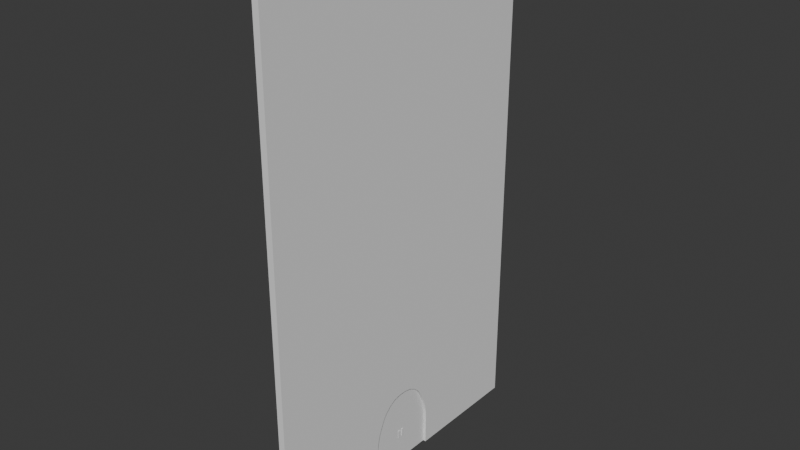 # Source: door.blend  (saved by Blender 4.0.36; exported with 4.5.12 LTS)
import bpy
from mathutils import Matrix  # noqa: F401  (used for matrix-valued properties, if any)

bpy.ops.wm.read_factory_settings(use_empty=True)
scene = bpy.context.scene
scene.name = 'Scene'

# ---- collections
col_collection = bpy.data.collections.new('Collection'); scene.collection.children.link(col_collection)

# ---- node groups
ng_auto_smooth = bpy.data.node_groups.new('Auto Smooth', 'GeometryNodeTree')
_s = ng_auto_smooth.interface.new_socket(name='Geometry', in_out='OUTPUT', socket_type='NodeSocketGeometry')
_s = ng_auto_smooth.interface.new_socket(name='Geometry', in_out='INPUT', socket_type='NodeSocketGeometry')
_s = ng_auto_smooth.interface.new_socket(name='Angle', in_out='INPUT', socket_type='NodeSocketFloat')
_s.subtype = 'ANGLE'
_s.min_value = 0.0
_s.max_value = 3.142
ng_auto_smooth.is_modifier = True
_N = ng_auto_smooth.nodes; _L = ng_auto_smooth.links
n0 = _N.new('NodeGroupOutput'); n0.name = 'Group Output'; n0.location = (480, -100)
n1 = _N.new('NodeGroupInput'); n1.name = 'Group Input'; n1.location = (-420, -300)
n2 = _N.new('NodeGroupInput'); n2.name = 'Group Input.001'; n2.location = (-60, -100)
n3 = _N.new('GeometryNodeSetShadeSmooth'); n3.name = 'Set Shade Smooth'; n3.location = (120, -100)
n3.domain = 'EDGE'
n4 = _N.new('GeometryNodeSetShadeSmooth'); n4.name = 'Set Shade Smooth.001'; n4.location = (300, -100)
n5 = _N.new('GeometryNodeInputMeshEdgeAngle'); n5.name = 'Edge Angle'; n5.location = (-420, -220)
n6 = _N.new('GeometryNodeInputEdgeSmooth'); n6.name = 'Is Edge Smooth'; n6.location = (-60, -160)
n7 = _N.new('GeometryNodeInputShadeSmooth'); n7.name = 'Is Face Smooth'; n7.location = (-240, -340)
n8 = _N.new('FunctionNodeBooleanMath'); n8.name = 'Boolean Math'; n8.location = (-60, -220)
n9 = _N.new('FunctionNodeCompare'); n9.name = 'Compare'; n9.location = (-240, -180)
n9.operation = 'LESS_EQUAL'
_L.new(n5.outputs[0], n9.inputs[0])
_L.new(n4.outputs[0], n0.inputs[0])
_L.new(n1.outputs[1], n9.inputs[1])
_L.new(n9.outputs[0], n8.inputs[0])
_L.new(n7.outputs[0], n8.inputs[1])
_L.new(n2.outputs[0], n3.inputs[0])
_L.new(n6.outputs[0], n3.inputs[1])
_L.new(n3.outputs[0], n4.inputs[0])
_L.new(n8.outputs[0], n3.inputs[2])
n0.is_active_output = True

# ---- world
world_world = bpy.data.worlds.new('World'); scene.world = world_world
world_world.use_nodes = True; world_world.node_tree.nodes.clear()
_N = world_world.node_tree.nodes; _L = world_world.node_tree.links
n0 = _N.new('ShaderNodeOutputWorld'); n0.name = 'World Output'; n0.location = (300, 300)
n1 = _N.new('ShaderNodeBackground'); n1.name = 'Background'; n1.location = (10, 300)
n1.inputs[0].default_value = (0.05088, 0.05088, 0.05088, 1.0)
_L.new(n1.outputs[0], n0.inputs[0])
n0.is_active_output = True
world_world.color = (0.05088, 0.05088, 0.05088)
world_world.use_sun_shadow = False
world_world.sun_shadow_jitter_overblur = 0.0

# ---- meshes
me_x = bpy.data.meshes.new('큐브')
me_x.from_pydata([(-0.143, -6.903, 0.02152), (-0.143, -6.903, 22.81), (-0.143, 6.903, 0.02152), (-0.143, 6.903, 22.81), (0.143, -6.903, 0.02152), (0.143, -6.903, 22.81), (0.143, 6.903, 0.02152), (0.143, 6.903, 22.81), (-0.143, 1.599, 0.02152), (-0.143, -1.599, 0.02152), (-0.143, -2.435, 22.81), (-0.143, 0.0, 22.81), (-0.143, 2.435, 22.81), (0.143, -1.599, 0.02152), (0.143, 1.599, 0.02152), (0.143, 2.435, 22.81), (0.143, 0.0, 22.81), (0.143, -2.435, 22.81), (-0.143, 0.8117, 22.81), (-0.143, 1.623, 22.81), (0.143, 1.623, 22.81), (0.143, 0.8117, 22.81), (-0.143, -1.623, 22.81), (-0.143, -0.8117, 22.81), (0.143, -0.8117, 22.81), (0.143, -1.623, 22.81), (-0.143, 0.4824, 3.448), (-0.143, -0.4824, 3.448), (-0.143, 0.0, 4.128), (-0.143, 0.1766, 3.509), (-0.143, -0.1766, 3.509), (0.143, -0.4824, 3.448), (0.143, 0.4824, 3.448), (0.143, 0.0, 4.128), (0.143, -0.1766, 3.509), (0.143, 0.1766, 3.509), (-0.143, 1.608, 1.399), (-0.143, 1.407, 2.373), (-0.143, 1.623, 2.421), (-0.143, 1.591, 1.717), (-0.143, 1.514, 2.073), (-0.143, 1.206, 2.806), (-0.143, 0.5072, 3.439), (-0.143, 0.9849, 3.781), (-0.143, 1.033, 3.061), (-0.143, 0.7773, 3.292), (0.143, 0.5072, 3.439), (0.143, 1.206, 2.806), (0.143, 0.9849, 3.781), (0.143, 0.7773, 3.292), (0.143, 1.033, 3.061), (0.143, 1.407, 2.373), (0.143, 1.608, 1.399), (0.143, 1.623, 2.421), (0.143, 1.514, 2.073), (0.143, 1.591, 1.717), (-0.143, -0.5072, 3.439), (-0.143, -1.206, 2.806), (-0.143, -0.9849, 3.781), (-0.143, -0.7773, 3.292), (-0.143, -1.033, 3.061), (-0.143, -1.407, 2.373), (-0.143, -1.608, 1.399), (-0.143, -1.623, 2.421), (-0.143, -1.514, 2.073), (-0.143, -1.591, 1.717), (0.143, -1.608, 1.399), (0.143, -1.407, 2.373), (0.143, -1.623, 2.421), (0.143, -1.591, 1.717), (0.143, -1.514, 2.073), (0.143, -1.206, 2.806), (0.143, -0.5072, 3.439), (0.143, -0.9849, 3.781), (0.143, -1.033, 3.061), (0.143, -0.7773, 3.292)], [], [(8, 12, 3, 2), (2, 3, 7, 6), (13, 17, 5, 4), (4, 5, 1, 0), (9, 13, 4, 0), (17, 10, 1, 5), (7, 3, 12, 15), (21, 18, 11, 16), (25, 22, 10, 17), (2, 6, 14, 8), (27, 31, 72, 56), (66, 68, 25, 17, 13), (6, 7, 15, 14), (8, 14, 52, 36), (71, 73, 24, 25, 68, 67), (0, 1, 10, 9), (42, 46, 32, 26), (37, 51, 47, 41), (56, 58, 23, 11, 28, 27), (36, 38, 19, 12, 8), (57, 71, 67, 61), (14, 15, 20, 53, 52), (41, 43, 18, 19, 38, 37), (51, 53, 20, 21, 48, 47), (15, 12, 19, 20), (20, 19, 18, 21), (62, 66, 13, 9), (9, 10, 22, 63, 62), (46, 48, 21, 16, 33, 32), (31, 33, 16, 24, 73, 72), (61, 63, 22, 23, 58, 57), (16, 11, 23, 24), (24, 23, 22, 25), (26, 29, 28), (29, 30, 28), (30, 27, 28), (31, 34, 33), (34, 35, 33), (35, 32, 33), (36, 39, 38), (39, 40, 38), (40, 37, 38), (41, 44, 43), (44, 45, 43), (45, 42, 43), (46, 49, 48), (49, 50, 48), (50, 47, 48), (51, 54, 53), (54, 55, 53), (55, 52, 53), (56, 59, 58), (59, 60, 58), (60, 57, 58), (61, 64, 63), (64, 65, 63), (65, 62, 63), (66, 69, 68), (69, 70, 68), (70, 67, 68), (71, 74, 73), (74, 75, 73), (75, 72, 73), (31, 27, 30, 34), (34, 30, 29, 35), (35, 29, 26, 32), (51, 37, 40, 54), (54, 40, 39, 55), (55, 39, 36, 52), (46, 42, 45, 49), (49, 45, 44, 50), (50, 44, 41, 47), (71, 57, 60, 74), (74, 60, 59, 75), (75, 59, 56, 72), (66, 62, 65, 69), (69, 65, 64, 70), (70, 64, 61, 67), (26, 28, 11, 18, 43, 42)])
me_x.polygons.foreach_set('use_smooth', [True] * 79)
_uv = me_x.uv_layers.new(name='UV 맵')
_uv.uv.foreach_set('vector', [0.375, 0.1875, 0.625, 0.1875, 0.625, 0.25, 0.375, 0.25, 0.375, 0.25, 0.625, 0.25, 0.625, 0.5, 0.375, 0.5, 0.375, 0.6875, 0.625, 0.6875, 0.625, 0.75, 0.375, 0.75, 0.375, 0.75, 0.625, 0.75, 0.625, 1.0, 0.375, 1.0, 0.125, 0.6875, 0.375, 0.6875, 0.375, 0.75, 0.125, 0.75, 0.625, 0.6875, 0.875, 0.6875, 0.875, 0.75, 0.625, 0.75, 0.625, 0.5, 0.875, 0.5, 0.875, 0.5625, 0.625, 0.5625, 0.625, 0.6042, 0.875, 0.6042, 0.875, 0.625, 0.625, 0.625, 0.625, 0.6667, 0.875, 0.6667, 0.875, 0.6875, 0.625, 0.6875, 0.125, 0.5, 0.375, 0.5, 0.375, 0.5625, 0.125, 0.5625, 0.125, 0.6352, 0.375, 0.6352, 0.375, 0.6357, 0.125, 0.6357, 0.375, 0.6723, 0.3811, 0.6667, 0.625, 0.6667, 0.625, 0.6875, 0.375, 0.6875, 0.375, 0.5, 0.625, 0.5, 0.625, 0.5625, 0.375, 0.5625, 0.125, 0.5625, 0.375, 0.5625, 0.375, 0.5777, 0.125, 0.5777, 0.375, 0.6529, 0.3815, 0.6458, 0.625, 0.6458, 0.625, 0.6667, 0.3811, 0.6667, 0.375, 0.6596, 0.375, 0.0, 0.625, 0.0, 0.625, 0.0625, 0.375, 0.0625, 0.125, 0.6143, 0.375, 0.6143, 0.375, 0.6148, 0.125, 0.6148, 0.125, 0.5904, 0.375, 0.5904, 0.375, 0.5971, 0.125, 0.5971, 0.375, 0.1143, 0.3815, 0.1042, 0.625, 0.1042, 0.625, 0.125, 0.3817, 0.125, 0.375, 0.1148, 0.375, 0.1723, 0.3811, 0.1667, 0.625, 0.1667, 0.625, 0.1875, 0.375, 0.1875, 0.125, 0.6529, 0.375, 0.6529, 0.375, 0.6596, 0.125, 0.6596, 0.375, 0.5625, 0.625, 0.5625, 0.625, 0.5833, 0.3811, 0.5833, 0.375, 0.5777, 0.375, 0.1529, 0.3815, 0.1458, 0.625, 0.1458, 0.625, 0.1667, 0.3811, 0.1667, 0.375, 0.1596, 0.375, 0.5904, 0.3811, 0.5833, 0.625, 0.5833, 0.625, 0.6042, 0.3815, 0.6042, 0.375, 0.5971, 0.625, 0.5625, 0.875, 0.5625, 0.875, 0.5833, 0.625, 0.5833, 0.625, 0.5833, 0.875, 0.5833, 0.875, 0.6042, 0.625, 0.6042, 0.125, 0.6723, 0.375, 0.6723, 0.375, 0.6875, 0.125, 0.6875, 0.375, 0.0625, 0.625, 0.0625, 0.625, 0.08333, 0.3811, 0.08333, 0.375, 0.0777, 0.375, 0.6143, 0.3815, 0.6042, 0.625, 0.6042, 0.625, 0.625, 0.3817, 0.625, 0.375, 0.6148, 0.375, 0.6352, 0.3817, 0.625, 0.625, 0.625, 0.625, 0.6458, 0.3815, 0.6458, 0.375, 0.6357, 0.375, 0.09043, 0.3811, 0.08333, 0.625, 0.08333, 0.625, 0.1042, 0.3815, 0.1042, 0.375, 0.09707, 0.625, 0.625, 0.875, 0.625, 0.875, 0.6458, 0.625, 0.6458, 0.625, 0.6458, 0.875, 0.6458, 0.875, 0.6667, 0.625, 0.6667, 0.375, 0.125, 0.375, 0.125, 0.3817, 0.125, 0.375, 0.125, 0.375, 0.121, 0.3817, 0.125, 0.375, 0.121, 0.375, 0.1148, 0.3817, 0.125, 0.375, 0.6352, 0.375, 0.629, 0.3817, 0.625, 0.375, 0.629, 0.375, 0.6224, 0.3817, 0.625, 0.375, 0.6224, 0.375, 0.6171, 0.3817, 0.625, 0.375, 0.1723, 0.375, 0.1688, 0.3811, 0.1667, 0.375, 0.1688, 0.377, 0.1667, 0.3811, 0.1667, 0.377, 0.1667, 0.3805, 0.1667, 0.3811, 0.1667, 0.375, 0.1529, 0.375, 0.1487, 0.3815, 0.1458, 0.375, 0.1487, 0.3753, 0.1458, 0.3815, 0.1458, 0.3753, 0.1458, 0.3772, 0.1458, 0.3815, 0.1458, 0.375, 0.6143, 0.375, 0.6083, 0.3815, 0.6042, 0.375, 0.6083, 0.375, 0.602, 0.3815, 0.6042, 0.375, 0.602, 0.375, 0.5971, 0.3815, 0.6042, 0.375, 0.5904, 0.375, 0.586, 0.3811, 0.5833, 0.375, 0.586, 0.375, 0.5811, 0.3811, 0.5833, 0.375, 0.5811, 0.375, 0.5769, 0.3811, 0.5833, 0.3772, 0.1042, 0.3753, 0.1042, 0.3815, 0.1042, 0.3753, 0.1042, 0.375, 0.1013, 0.3815, 0.1042, 0.375, 0.1013, 0.375, 0.09707, 0.3815, 0.1042, 0.3805, 0.08333, 0.377, 0.08333, 0.3811, 0.08333, 0.377, 0.08333, 0.375, 0.08119, 0.3811, 0.08333, 0.375, 0.08119, 0.375, 0.0777, 0.3811, 0.08333, 0.375, 0.6723, 0.375, 0.6688, 0.3811, 0.6667, 0.375, 0.6688, 0.375, 0.6649, 0.3811, 0.6667, 0.375, 0.6649, 0.375, 0.6616, 0.3811, 0.6667, 0.375, 0.6529, 0.375, 0.6487, 0.3815, 0.6458, 0.375, 0.6487, 0.375, 0.6443, 0.3815, 0.6458, 0.375, 0.6443, 0.375, 0.6409, 0.3815, 0.6458, 0.375, 0.6352, 0.125, 0.6352, 0.125, 0.629, 0.375, 0.629, 0.375, 0.629, 0.125, 0.629, 0.125, 0.621, 0.375, 0.621, 0.375, 0.621, 0.125, 0.621, 0.125, 0.6148, 0.375, 0.6148, 0.375, 0.5904, 0.125, 0.5904, 0.125, 0.586, 0.375, 0.586, 0.375, 0.586, 0.125, 0.586, 0.125, 0.5812, 0.375, 0.5812, 0.375, 0.5812, 0.125, 0.5812, 0.125, 0.5777, 0.375, 0.5777, 0.375, 0.6143, 0.125, 0.6143, 0.125, 0.6083, 0.375, 0.6083, 0.375, 0.6083, 0.125, 0.6083, 0.125, 0.6013, 0.375, 0.6013, 0.375, 0.6013, 0.125, 0.6013, 0.125, 0.5971, 0.375, 0.5971, 0.375, 0.6529, 0.125, 0.6529, 0.125, 0.6487, 0.375, 0.6487, 0.375, 0.6487, 0.125, 0.6487, 0.125, 0.6417, 0.375, 0.6417, 0.375, 0.6417, 0.125, 0.6417, 0.125, 0.6357, 0.375, 0.6357, 0.375, 0.6723, 0.125, 0.6723, 0.125, 0.6688, 0.375, 0.6688, 0.375, 0.6688, 0.125, 0.6688, 0.125, 0.664, 0.375, 0.664, 0.375, 0.664, 0.125, 0.664, 0.125, 0.6596, 0.375, 0.6596, 0.375, 0.1352, 0.3817, 0.125, 0.625, 0.125, 0.625, 0.1458, 0.3815, 0.1458, 0.375, 0.1357])
me_x.update()
me_001 = bpy.data.meshes.new('큐브.001')
me_001.from_pydata([(-0.01913, -2.0, 0.02026), (-0.01913, -2.0, 3.527), (-0.01913, -0.0004305, 0.02026), (-0.01913, -0.0004305, 3.527), (0.01913, -2.0, 0.02026), (0.01913, -2.0, 3.527), (0.01913, -0.0004305, 0.02026), (0.01913, -0.0004305, 3.527)], [], [(0, 1, 3, 2), (2, 3, 7, 6), (6, 7, 5, 4), (4, 5, 1, 0), (2, 6, 4, 0), (7, 3, 1, 5)])
_uv = me_001.uv_layers.new(name='UV 맵')
_uv.uv.foreach_set('vector', [0.375, 0.0, 0.625, 0.0, 0.625, 0.25, 0.375, 0.25, 0.375, 0.25, 0.625, 0.25, 0.625, 0.5, 0.375, 0.5, 0.375, 0.5, 0.625, 0.5, 0.625, 0.75, 0.375, 0.75, 0.375, 0.75, 0.625, 0.75, 0.625, 1.0, 0.375, 1.0, 0.125, 0.5, 0.375, 0.5, 0.375, 0.75, 0.125, 0.75, 0.625, 0.5, 0.875, 0.5, 0.875, 0.75, 0.625, 0.75])
me_001.update()
me_002 = bpy.data.meshes.new('큐브.002')
me_002.from_pydata([(-0.01913, 0.000321, 0.02026), (-0.01913, 0.000321, 3.527), (-0.01913, 2.0, 0.02026), (-0.01913, 2.0, 3.527), (0.01913, 0.000321, 0.02026), (0.01913, 0.000321, 3.527), (0.01913, 2.0, 0.02026), (0.01913, 2.0, 3.527)], [], [(0, 1, 3, 2), (2, 3, 7, 6), (6, 7, 5, 4), (4, 5, 1, 0), (2, 6, 4, 0), (7, 3, 1, 5)])
_uv = me_002.uv_layers.new(name='UV 맵')
_uv.uv.foreach_set('vector', [0.375, 0.0, 0.625, 0.0, 0.625, 0.25, 0.375, 0.25, 0.375, 0.25, 0.625, 0.25, 0.625, 0.5, 0.375, 0.5, 0.375, 0.5, 0.625, 0.5, 0.625, 0.75, 0.375, 0.75, 0.375, 0.75, 0.625, 0.75, 0.625, 1.0, 0.375, 1.0, 0.125, 0.5, 0.375, 0.5, 0.375, 0.75, 0.125, 0.75, 0.625, 0.5, 0.875, 0.5, 0.875, 0.75, 0.625, 0.75])
me_002.update()
me_004 = bpy.data.meshes.new('큐브.004')
me_004.from_pydata([(0.00049, -0.16, 1.197), (0.00049, -0.16, 1.557), (0.00049, -0.06746, 1.197), (0.00049, -0.06746, 1.557), (0.04075, -0.06746, 1.197), (0.04075, -0.06746, 1.557), (0.04075, -0.16, 1.197), (0.04075, -0.16, 1.557), (0.009676, -0.06746, 1.197), (0.009676, -0.16, 1.557), (0.009676, -0.06746, 1.557), (0.009676, -0.16, 1.197), (0.00049, -0.16, 1.538), (0.00049, -0.06746, 1.538), (0.04962, -0.06746, 1.538), (0.04962, -0.16, 1.538), (0.04075, -0.1177, 1.538), (0.04075, -0.06746, 1.538), (0.009676, -0.06746, 1.538), (0.00049, -0.06746, 1.219), (0.04962, -0.06746, 1.219), (0.04962, -0.16, 1.219), (0.04075, -0.1177, 1.219), (0.04075, -0.06746, 1.219), (0.009676, -0.06746, 1.219), (0.00049, -0.16, 1.219), (0.04075, -0.16, 1.197), (0.04962, -0.16, 1.217), (0.04519, -0.16, 1.2), (0.04844, -0.16, 1.207), (0.04962, -0.16, 1.538), (0.04075, -0.16, 1.557), (0.04844, -0.16, 1.548), (0.04519, -0.16, 1.555), (0.04962, -0.06746, 1.217), (0.04075, -0.06746, 1.197), (0.04844, -0.06746, 1.207), (0.04519, -0.06746, 1.2), (0.04075, -0.06746, 1.557), (0.04962, -0.06746, 1.538), (0.04519, -0.06746, 1.555), (0.04844, -0.06746, 1.548), (0.04075, -0.1536, 1.538), (0.04717, -0.16, 1.545), (0.04161, -0.1568, 1.539), (0.04396, -0.1591, 1.542), (0.009676, -0.16, 1.545), (0.00325, -0.16, 1.538), (0.009676, -0.1568, 1.539), (0.009676, -0.1591, 1.542), (0.04075, -0.1536, 1.219), (0.04717, -0.16, 1.212), (0.04161, -0.1568, 1.218), (0.04396, -0.1591, 1.215), (0.009676, -0.16, 1.212), (0.00325, -0.16, 1.219), (0.009676, -0.1591, 1.215), (0.009676, -0.1568, 1.218)], [], [(12, 1, 3, 13), (4, 23, 20, 34, 36, 37, 35), (38, 5, 7, 31), (10, 3, 1, 9), (21, 15, 43, 51), (8, 4, 6, 11), (14, 39, 30, 15), (18, 10, 5, 17), (13, 3, 10, 18), (2, 8, 11, 0), (5, 10, 9, 7), (19, 13, 18, 24), (24, 18, 17, 23), (16, 22, 50, 42), (20, 14, 15, 21), (23, 17, 14, 20), (25, 12, 13, 19), (0, 25, 19, 2), (17, 5, 38, 40, 41, 39, 14), (11, 54, 55, 25, 0), (4, 35, 26, 6), (8, 24, 23, 4), (2, 19, 24, 8), (15, 30, 32, 33, 31, 7, 43), (47, 46, 9, 1, 12), (6, 51, 54, 11), (26, 28, 29, 27, 21, 51, 6), (26, 35, 37, 28), (28, 37, 36, 29), (29, 36, 34, 27), (38, 31, 33, 40), (40, 33, 32, 41), (41, 32, 30, 39), (34, 20, 21, 27), (43, 46, 49, 45), (45, 49, 48, 44), (42, 50, 52, 44), (44, 52, 53, 45), (45, 53, 51, 43), (52, 57, 56, 53), (53, 56, 54, 51), (43, 7, 9, 46)])
_uv = me_004.uv_layers.new(name='UV 맵')
_uv.uv.foreach_set('vector', [0.6118, 0.0, 0.625, 0.0, 0.625, 0.25, 0.6118, 0.25, 0.375, 0.4776, 0.3898, 0.4776, 0.3898, 0.5, 0.3888, 0.5, 0.3819, 0.497, 0.3769, 0.4888, 0.375, 0.4776, 0.6474, 0.5, 0.6474, 0.5, 0.6474, 0.75, 0.6474, 0.75, 0.8519, 0.5, 0.875, 0.5, 0.875, 0.75, 0.8519, 0.75, 0.3898, 0.75, 0.6118, 0.75, 0.6163, 0.7562, 0.3853, 0.7562, 0.1481, 0.5, 0.3526, 0.5, 0.3526, 0.75, 0.1481, 0.75, 0.6118, 0.5, 0.6118, 0.5, 0.6118, 0.75, 0.6118, 0.75, 0.6118, 0.2731, 0.625, 0.2731, 0.625, 0.4776, 0.6118, 0.4776, 0.6118, 0.25, 0.625, 0.25, 0.625, 0.2731, 0.6118, 0.2731, 0.125, 0.5, 0.1481, 0.5, 0.1481, 0.75, 0.125, 0.75, 0.6474, 0.5, 0.8519, 0.5, 0.8519, 0.75, 0.6474, 0.75, 0.3898, 0.25, 0.6118, 0.25, 0.6118, 0.2731, 0.3898, 0.2731, 0.3898, 0.2731, 0.6118, 0.2731, 0.6118, 0.4776, 0.3898, 0.4776, 0.6118, 0.7724, 0.3898, 0.7724, 0.3898, 0.7724, 0.6118, 0.7724, 0.3898, 0.5, 0.6118, 0.5, 0.6118, 0.75, 0.3898, 0.75, 0.3898, 0.4776, 0.6118, 0.4776, 0.6118, 0.5, 0.3898, 0.5, 0.3898, 0.0, 0.6118, 0.0, 0.6118, 0.25, 0.3898, 0.25, 0.375, 0.0, 0.3898, 0.0, 0.3898, 0.25, 0.375, 0.25, 0.6118, 0.4776, 0.625, 0.4776, 0.625, 0.4776, 0.6232, 0.4888, 0.6184, 0.497, 0.6118, 0.5, 0.6118, 0.5, 0.375, 0.9769, 0.3853, 0.9769, 0.3898, 0.993, 0.3898, 1.0, 0.375, 1.0, 0.3526, 0.5, 0.3526, 0.5, 0.3526, 0.75, 0.3526, 0.75, 0.375, 0.2731, 0.3898, 0.2731, 0.3898, 0.4776, 0.375, 0.4776, 0.375, 0.25, 0.3898, 0.25, 0.3898, 0.2731, 0.375, 0.2731, 0.6118, 0.75, 0.6118, 0.75, 0.6184, 0.753, 0.6232, 0.7612, 0.625, 0.7724, 0.625, 0.7724, 0.6163, 0.7562, 0.6118, 0.993, 0.6163, 0.9769, 0.625, 0.9769, 0.625, 1.0, 0.6118, 1.0, 0.375, 0.7724, 0.3853, 0.7562, 0.3853, 0.9769, 0.375, 0.9769, 0.375, 0.7724, 0.3769, 0.7612, 0.3819, 0.753, 0.3888, 0.75, 0.3898, 0.75, 0.3853, 0.7562, 0.375, 0.7724, 0.3526, 0.75, 0.3526, 0.5, 0.3638, 0.5, 0.3638, 0.75, 0.3638, 0.75, 0.3638, 0.5, 0.3819, 0.5, 0.3819, 0.75, 0.3819, 0.75, 0.3819, 0.5, 0.3888, 0.5, 0.3888, 0.75, 0.6474, 0.5, 0.6474, 0.75, 0.6362, 0.75, 0.6362, 0.5, 0.6362, 0.5, 0.6362, 0.75, 0.6184, 0.75, 0.6184, 0.5, 0.6184, 0.5, 0.6184, 0.75, 0.6118, 0.75, 0.6118, 0.5, 0.3888, 0.5, 0.3898, 0.5, 0.3898, 0.75, 0.3888, 0.75, 0.6163, 0.7562, 0.6163, 0.9769, 0.6141, 0.9769, 0.6141, 0.7643, 0.6141, 0.7643, 0.6141, 0.9769, 0.6118, 0.9769, 0.6121, 0.7713, 0.6118, 0.7724, 0.3898, 0.7724, 0.3895, 0.7713, 0.6121, 0.7713, 0.6121, 0.7713, 0.3895, 0.7713, 0.3876, 0.7643, 0.6141, 0.7643, 0.6141, 0.7643, 0.3876, 0.7643, 0.3853, 0.7562, 0.6163, 0.7562, 0.3895, 0.7713, 0.3898, 0.9769, 0.3876, 0.9769, 0.3876, 0.7643, 0.3876, 0.7643, 0.3876, 0.9769, 0.3853, 0.9769, 0.3853, 0.7562, 0.6163, 0.7562, 0.625, 0.7724, 0.625, 0.9769, 0.6163, 0.9769])
me_004.update()
me_005 = bpy.data.meshes.new('큐브.005')
me_005.from_pydata([(0.00049, 0.16, 1.557), (0.00049, 0.16, 1.197), (0.00049, 0.06746, 1.557), (0.00049, 0.06746, 1.197), (0.04075, 0.06746, 1.557), (0.04075, 0.06746, 1.197), (0.04075, 0.16, 1.557), (0.04075, 0.16, 1.197), (0.009676, 0.06746, 1.557), (0.009676, 0.16, 1.197), (0.009676, 0.06746, 1.197), (0.009676, 0.16, 1.557), (0.00049, 0.16, 1.216), (0.00049, 0.06746, 1.216), (0.04962, 0.06746, 1.216), (0.04962, 0.16, 1.216), (0.04075, 0.1177, 1.216), (0.04075, 0.06746, 1.216), (0.009676, 0.06746, 1.216), (0.00049, 0.06746, 1.536), (0.04962, 0.06746, 1.536), (0.04962, 0.16, 1.536), (0.04075, 0.1177, 1.536), (0.04075, 0.06746, 1.536), (0.009676, 0.06746, 1.536), (0.00049, 0.16, 1.536), (0.04075, 0.16, 1.557), (0.04962, 0.16, 1.537), (0.04519, 0.16, 1.555), (0.04844, 0.16, 1.547), (0.04962, 0.16, 1.216), (0.04075, 0.16, 1.197), (0.04844, 0.16, 1.207), (0.04519, 0.16, 1.2), (0.04962, 0.06746, 1.537), (0.04075, 0.06746, 1.557), (0.04844, 0.06746, 1.547), (0.04519, 0.06746, 1.555), (0.04075, 0.06746, 1.197), (0.04962, 0.06746, 1.216), (0.04519, 0.06746, 1.2), (0.04844, 0.06746, 1.207), (0.04075, 0.1536, 1.216), (0.04717, 0.16, 1.21), (0.04161, 0.1568, 1.215), (0.04396, 0.1591, 1.213), (0.009676, 0.16, 1.21), (0.00325, 0.16, 1.216), (0.009676, 0.1568, 1.215), (0.009676, 0.1591, 1.213), (0.04075, 0.1536, 1.536), (0.04717, 0.16, 1.542), (0.04161, 0.1568, 1.537), (0.04396, 0.1591, 1.539), (0.009676, 0.16, 1.542), (0.00325, 0.16, 1.536), (0.009676, 0.1591, 1.539), (0.009676, 0.1568, 1.537)], [], [(12, 1, 3, 13), (4, 23, 20, 34, 36, 37, 35), (38, 5, 7, 31), (10, 3, 1, 9), (21, 15, 43, 51), (8, 4, 6, 11), (14, 39, 30, 15), (18, 10, 5, 17), (13, 3, 10, 18), (2, 8, 11, 0), (5, 10, 9, 7), (19, 13, 18, 24), (24, 18, 17, 23), (16, 22, 50, 42), (20, 14, 15, 21), (23, 17, 14, 20), (25, 12, 13, 19), (0, 25, 19, 2), (17, 5, 38, 40, 41, 39, 14), (11, 54, 55, 25, 0), (4, 35, 26, 6), (8, 24, 23, 4), (2, 19, 24, 8), (15, 30, 32, 33, 31, 7, 43), (47, 46, 9, 1, 12), (6, 51, 54, 11), (26, 28, 29, 27, 21, 51, 6), (26, 35, 37, 28), (28, 37, 36, 29), (29, 36, 34, 27), (38, 31, 33, 40), (40, 33, 32, 41), (41, 32, 30, 39), (34, 20, 21, 27), (43, 46, 49, 45), (45, 49, 48, 44), (42, 50, 52, 44), (44, 52, 53, 45), (45, 53, 51, 43), (52, 57, 56, 53), (53, 56, 54, 51), (43, 7, 9, 46)])
_uv = me_005.uv_layers.new(name='UV 맵')
_uv.uv.foreach_set('vector', [0.6118, 0.0, 0.625, 0.0, 0.625, 0.25, 0.6118, 0.25, 0.375, 0.4776, 0.3898, 0.4776, 0.3898, 0.5, 0.3888, 0.5, 0.3819, 0.497, 0.3769, 0.4888, 0.375, 0.4776, 0.6474, 0.5, 0.6474, 0.5, 0.6474, 0.75, 0.6474, 0.75, 0.8519, 0.5, 0.875, 0.5, 0.875, 0.75, 0.8519, 0.75, 0.3898, 0.75, 0.6118, 0.75, 0.6163, 0.7562, 0.3853, 0.7562, 0.1481, 0.5, 0.3526, 0.5, 0.3526, 0.75, 0.1481, 0.75, 0.6118, 0.5, 0.6118, 0.5, 0.6118, 0.75, 0.6118, 0.75, 0.6118, 0.2731, 0.625, 0.2731, 0.625, 0.4776, 0.6118, 0.4776, 0.6118, 0.25, 0.625, 0.25, 0.625, 0.2731, 0.6118, 0.2731, 0.125, 0.5, 0.1481, 0.5, 0.1481, 0.75, 0.125, 0.75, 0.6474, 0.5, 0.8519, 0.5, 0.8519, 0.75, 0.6474, 0.75, 0.3898, 0.25, 0.6118, 0.25, 0.6118, 0.2731, 0.3898, 0.2731, 0.3898, 0.2731, 0.6118, 0.2731, 0.6118, 0.4776, 0.3898, 0.4776, 0.6118, 0.7724, 0.3898, 0.7724, 0.3898, 0.7724, 0.6118, 0.7724, 0.3898, 0.5, 0.6118, 0.5, 0.6118, 0.75, 0.3898, 0.75, 0.3898, 0.4776, 0.6118, 0.4776, 0.6118, 0.5, 0.3898, 0.5, 0.3898, 0.0, 0.6118, 0.0, 0.6118, 0.25, 0.3898, 0.25, 0.375, 0.0, 0.3898, 0.0, 0.3898, 0.25, 0.375, 0.25, 0.6118, 0.4776, 0.625, 0.4776, 0.625, 0.4776, 0.6232, 0.4888, 0.6184, 0.497, 0.6118, 0.5, 0.6118, 0.5, 0.375, 0.9769, 0.3853, 0.9769, 0.3898, 0.993, 0.3898, 1.0, 0.375, 1.0, 0.3526, 0.5, 0.3526, 0.5, 0.3526, 0.75, 0.3526, 0.75, 0.375, 0.2731, 0.3898, 0.2731, 0.3898, 0.4776, 0.375, 0.4776, 0.375, 0.25, 0.3898, 0.25, 0.3898, 0.2731, 0.375, 0.2731, 0.6118, 0.75, 0.6118, 0.75, 0.6184, 0.753, 0.6232, 0.7612, 0.625, 0.7724, 0.625, 0.7724, 0.6163, 0.7562, 0.6118, 0.993, 0.6163, 0.9769, 0.625, 0.9769, 0.625, 1.0, 0.6118, 1.0, 0.375, 0.7724, 0.3853, 0.7562, 0.3853, 0.9769, 0.375, 0.9769, 0.375, 0.7724, 0.3769, 0.7612, 0.3819, 0.753, 0.3888, 0.75, 0.3898, 0.75, 0.3853, 0.7562, 0.375, 0.7724, 0.3526, 0.75, 0.3526, 0.5, 0.3638, 0.5, 0.3638, 0.75, 0.3638, 0.75, 0.3638, 0.5, 0.3819, 0.5, 0.3819, 0.75, 0.3819, 0.75, 0.3819, 0.5, 0.3888, 0.5, 0.3888, 0.75, 0.6474, 0.5, 0.6474, 0.75, 0.6362, 0.75, 0.6362, 0.5, 0.6362, 0.5, 0.6362, 0.75, 0.6184, 0.75, 0.6184, 0.5, 0.6184, 0.5, 0.6184, 0.75, 0.6118, 0.75, 0.6118, 0.5, 0.3888, 0.5, 0.3898, 0.5, 0.3898, 0.75, 0.3888, 0.75, 0.6163, 0.7562, 0.6163, 0.9769, 0.6141, 0.9769, 0.6141, 0.7643, 0.6141, 0.7643, 0.6141, 0.9769, 0.6118, 0.9769, 0.6121, 0.7713, 0.6118, 0.7724, 0.3898, 0.7724, 0.3895, 0.7713, 0.6121, 0.7713, 0.6121, 0.7713, 0.3895, 0.7713, 0.3876, 0.7643, 0.6141, 0.7643, 0.6141, 0.7643, 0.3876, 0.7643, 0.3853, 0.7562, 0.6163, 0.7562, 0.3895, 0.7713, 0.3898, 0.9769, 0.3876, 0.9769, 0.3876, 0.7643, 0.3876, 0.7643, 0.3876, 0.9769, 0.3853, 0.9769, 0.3853, 0.7562, 0.6163, 0.7562, 0.625, 0.7724, 0.625, 0.9769, 0.6163, 0.9769])
me_005.update()

# ---- objects
ob_x = bpy.data.objects.new('큐브', me_x)
ob_001 = bpy.data.objects.new('큐브.001', me_001)
ob_002 = bpy.data.objects.new('큐브.002', me_002)
ob_003 = bpy.data.objects.new('큐브.003', me_004)
ob_004 = bpy.data.objects.new('큐브.004', me_005)

# ---- transforms, parenting, visibility, modifiers, constraints
ob_x.location = (0.0, 0.0, 0.0)
_m = ob_x.modifiers.new('Auto Smooth', 'NODES')
_m.node_group = ng_auto_smooth
_gi = [s.identifier for s in ng_auto_smooth.interface.items_tree if s.item_type == 'SOCKET' and s.in_out == 'INPUT']
_m[_gi[1]] = 1.129  # Angle
ob_001.location = (0.0, 0.0, 0.0)
ob_002.location = (0.0, 0.0, 0.0)
ob_003.location = (0.0, 0.0, 0.0)
ob_004.location = (0.0, 0.0, 0.0)

# ---- collection membership
col_collection.objects.link(ob_x)
col_collection.objects.link(ob_001)
col_collection.objects.link(ob_002)
col_collection.objects.link(ob_003)
col_collection.objects.link(ob_004)

# ---- scene / render settings (as saved in the file)
scene.frame_start = 1; scene.frame_end = 250; scene.frame_set(1)
scene.render.engine = 'BLENDER_EEVEE_NEXT'
scene.cycles.sampling_pattern = 'TABULATED_SOBOL'
bpy.context.view_layer.update()

# ---- added for rendering (the .blend has no active camera and no usable light): camera, sun
cam_auto = bpy.data.cameras.new('AutoCamera')
cam_auto.lens = 50.0
cam_auto.sensor_width = 36.0
cam_auto.clip_end = 1000.0
ob_auto_camera = bpy.data.objects.new('AutoCamera', cam_auto)
scene.collection.objects.link(ob_auto_camera)
ob_auto_camera.location = (24.6534, -29.5841, 31.1376)
ob_auto_camera.rotation_euler = (1.09748, -7.21219e-08, 0.694738)
scene.camera = ob_auto_camera
light_auto_sun = bpy.data.lights.new('AutoSun', 'SUN')
light_auto_sun.energy = 3.0
light_auto_sun.angle = 0.0523599
ob_auto_sun = bpy.data.objects.new('AutoSun', light_auto_sun)
scene.collection.objects.link(ob_auto_sun)
ob_auto_sun.rotation_euler = (0.872665, 0.174533, 0.523599)
bpy.context.view_layer.update()
